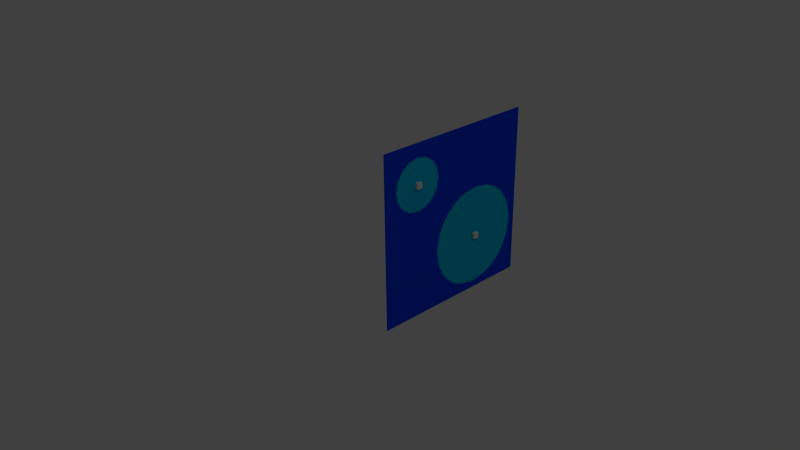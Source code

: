 # Source: shooter.blend  (saved by Blender 2.62.0; exported with 4.5.12 LTS)
import bpy
from mathutils import Matrix  # noqa: F401  (used for matrix-valued properties, if any)

bpy.ops.wm.read_factory_settings(use_empty=True)
scene = bpy.context.scene
scene.name = 'Scene'

# ---- collections
col_collection_1 = bpy.data.collections.new('Collection 1'); scene.collection.children.link(col_collection_1)

# ---- materials (node trees are filled in below, after node groups)
mat_material_001 = bpy.data.materials.new('Material.001')
mat_material_001.alpha_threshold = 0.0
mat_material_001.use_transparent_shadow = False
mat_material_001.diffuse_color = (0.0, 0.5129, 0.8, 1.0)
mat_material_001.roughness = 0.5
mat_material_001.line_color = (0.0, 0.0, 0.0, 1.0)
mat_material_002 = bpy.data.materials.new('Material.002')
mat_material_002.alpha_threshold = 0.0
mat_material_002.use_transparent_shadow = False
mat_material_002.diffuse_color = (0.0, 0.05066, 0.8, 1.0)
mat_material_002.roughness = 0.5
mat_material_002.line_color = (0.0, 0.0, 0.0, 1.0)

# ---- material node trees

# ---- world
world_world = bpy.data.worlds.new('World'); scene.world = world_world
world_world.color = (0.05088, 0.05088, 0.05088)
world_world.use_sun_shadow = False
world_world.sun_shadow_jitter_overblur = 0.0
world_world.cycles.sampling_method = 'MANUAL'
world_world.cycles.sample_map_resolution = 256

# ---- cameras
cam_camera = bpy.data.cameras.new('Camera')
cam_camera.clip_end = 100.0
cam_camera.lens = 35.0
cam_camera.sensor_width = 32.0
cam_camera.sensor_height = 18.0
cam_camera.ortho_scale = 7.314
cam_camera.dof.focus_distance = 0.0
cam_camera.dof.aperture_fstop = 128.0

# ---- lights
light_lamp = bpy.data.lights.new('Lamp', 'POINT')
light_lamp.transmission_factor = 0.0
light_lamp.cutoff_distance = 30.0
light_lamp.energy = 100.0
light_lamp.shadow_buffer_clip_start = 1.001
light_lamp.shadow_soft_size = 1.0
light_lamp.shadow_maximum_resolution = 0.006
light_lamp.use_absolute_resolution = True
light_lamp.cycles.use_multiple_importance_sampling = False

# ---- meshes
me_cube_002 = bpy.data.meshes.new('Cube.002')
me_cube_002.from_pydata([(1.0, 1.0, -1.0), (1.0, -1.0, -1.0), (-1.0, -1.0, -1.0), (-1.0, 1.0, -1.0), (1.0, 1.0, 1.0), (1.0, -1.0, 1.0), (-1.0, -1.0, 1.0), (-1.0, 1.0, 1.0)], [], [(0, 1, 2, 3), (4, 7, 6, 5), (0, 4, 5, 1), (1, 5, 6, 2), (2, 6, 7, 3), (4, 0, 3, 7)])
me_cube_002.use_remesh_preserve_volume = False
me_cube_002.use_remesh_preserve_attributes = False
me_cube_002.use_mirror_vertex_groups = False
me_cube_002.update()
me_cube_001 = bpy.data.meshes.new('Cube.001')
me_cube_001.from_pydata([(1.0, 1.0, -1.0), (1.0, -1.0, -1.0), (-1.0, -1.0, -1.0), (-1.0, 1.0, -1.0), (1.0, 1.0, 1.0), (1.0, -1.0, 1.0), (-1.0, -1.0, 1.0), (-1.0, 1.0, 1.0)], [], [(0, 1, 2, 3), (4, 7, 6, 5), (0, 4, 5, 1), (1, 5, 6, 2), (2, 6, 7, 3), (4, 0, 3, 7)])
me_cube_001.use_remesh_preserve_volume = False
me_cube_001.use_remesh_preserve_attributes = False
me_cube_001.use_mirror_vertex_groups = False
me_cube_001.update()
me_plane_001 = bpy.data.meshes.new('Plane.001')
me_plane_001.from_pydata([(-0.07956, -0.07956, 0.0), (-0.2206, 0.518, 0.0), (0.518, -0.2206, 0.0), (-0.07956, 0.7462, 0.0), (-0.2206, 0.1487, 0.0), (0.1487, -0.2206, 0.0), (0.7462, -0.07956, 0.0), (0.518, 0.8873, 0.0), (0.8873, 0.518, 0.0), (-0.8392, -0.5417, 0.0), (-0.5417, -0.2441, 0.0), (-0.2441, -0.5417, 0.0), (-0.5417, -0.8392, 0.0), (0.1487, 0.8873, 0.0), (0.7462, 0.7462, 0.0), (0.8873, 0.1487, 0.0), (-0.7521, -0.3313, 0.0), (-0.3313, -0.3313, 0.0), (-0.7521, -0.7521, 0.0), (-0.3313, -0.7521, 0.0), (-0.1634, 0.6403, 0.0), (-0.2506, 0.3333, 0.0), (-0.1634, 0.02635, 0.0), (0.02635, -0.1634, 0.0), (0.3333, -0.2506, 0.0), (0.6403, -0.1634, 0.0), (0.02635, 0.83, 0.0), (0.3333, 0.9172, 0.0), (0.6403, 0.83, 0.0), (0.83, 0.6403, 0.0), (0.9172, 0.3333, 0.0), (0.83, 0.02635, 0.0), (-0.6555, -0.2668, 0.0), (-0.8166, -0.4278, 0.0), (-0.4278, -0.2668, 0.0), (-0.2668, -0.4278, 0.0), (-0.8166, -0.6555, 0.0), (-0.6555, -0.8166, 0.0), (-0.4278, -0.8166, 0.0), (-0.2668, -0.6555, 0.0), (-0.5417, -0.5417, -3.459e-07), (0.3333, 0.3333, 2.127e-07)], [], [(19, 39, 40), (39, 11, 40), (38, 19, 40), (12, 38, 40), (18, 37, 40), (37, 12, 40), (36, 18, 40), (9, 36, 40), (35, 17, 40), (11, 35, 40), (17, 34, 40), (34, 10, 40), (16, 33, 40), (33, 9, 40), (32, 16, 40), (10, 32, 40), (31, 15, 41), (6, 31, 41), (15, 30, 41), (30, 8, 41), (29, 14, 41), (8, 29, 41), (14, 28, 41), (28, 7, 41), (27, 13, 41), (7, 27, 41), (13, 26, 41), (26, 3, 41), (25, 6, 41), (2, 25, 41), (5, 24, 41), (24, 2, 41), (23, 5, 41), (0, 23, 41), (4, 22, 41), (22, 0, 41), (21, 4, 41), (1, 21, 41), (3, 20, 41), (20, 1, 41)])
me_plane_001.materials.append(mat_material_001)
me_plane_001.use_remesh_preserve_volume = False
me_plane_001.use_remesh_preserve_attributes = False
me_plane_001.use_mirror_vertex_groups = False
me_plane_001.update()
me_plane = bpy.data.meshes.new('Plane')
me_plane.from_pydata([(1.0, 1.0, 0.0), (1.0, -1.0, 0.0), (-1.0, -1.0, 0.0), (-1.0, 1.0, 0.0), (-0.07956, -0.07956, 0.0), (-0.2206, 0.518, 0.0), (0.518, -0.2206, 0.0), (-0.07956, 0.7462, 0.0), (-0.2206, 0.1487, 0.0), (0.1487, -0.2206, 0.0), (0.7462, -0.07956, 0.0), (0.518, 0.8873, 0.0), (0.8873, 0.518, 0.0), (-0.8392, -0.5417, 0.0), (-0.5417, -0.2441, 0.0), (-0.2441, -0.5417, 0.0), (-0.5417, -0.8392, 0.0), (0.1487, 0.8873, 0.0), (0.7462, 0.7462, 0.0), (0.8873, 0.1487, 0.0), (-0.7521, -0.3313, 0.0), (-0.3313, -0.3313, 0.0), (-0.7521, -0.7521, 0.0), (-0.3313, -0.7521, 0.0), (-0.1634, 0.6403, 0.0), (-0.2506, 0.3333, 0.0), (-0.1634, 0.02635, 0.0), (0.02635, -0.1634, 0.0), (0.3333, -0.2506, 0.0), (0.6403, -0.1634, 0.0), (0.02635, 0.83, 0.0), (0.3333, 0.9172, 0.0), (0.6403, 0.83, 0.0), (0.83, 0.6403, 0.0), (0.9172, 0.3333, 0.0), (0.83, 0.02635, 0.0), (-0.6555, -0.2668, 0.0), (-0.8166, -0.4278, 0.0), (-0.4278, -0.2668, 0.0), (-0.2668, -0.4278, 0.0), (-0.8166, -0.6555, 0.0), (-0.6555, -0.8166, 0.0), (-0.4278, -0.8166, 0.0), (-0.2668, -0.6555, 0.0)], [], [(5, 24, 3), (24, 7, 3), (8, 25, 3), (25, 5, 3), (4, 26, 3), (26, 8, 3), (7, 30, 3), (30, 17, 3), (31, 0, 3), (17, 31, 3), (11, 0, 31), (32, 0, 11), (18, 0, 32), (33, 0, 18), (12, 0, 33), (1, 0, 34), (34, 0, 12), (34, 19, 1), (19, 35, 1), (35, 10, 1), (9, 27, 1), (27, 4, 1), (6, 28, 1), (28, 9, 1), (10, 29, 1), (29, 6, 1), (20, 36, 3), (36, 14, 3), (37, 3, 2), (13, 37, 2), (37, 20, 3), (14, 38, 3), (38, 21, 3), (21, 39, 1), (39, 15, 1), (22, 40, 2), (40, 13, 2), (16, 41, 2), (41, 22, 2), (15, 43, 1), (43, 23, 1), (42, 2, 1), (23, 42, 1), (42, 16, 2), (4, 3, 21), (4, 21, 1)])
me_plane.materials.append(mat_material_002)
me_plane.use_remesh_preserve_volume = False
me_plane.use_remesh_preserve_attributes = False
me_plane.use_mirror_vertex_groups = False
me_plane.update()

# ---- objects
ob_marker_large_hole = bpy.data.objects.new('marker_large_hole', me_cube_002)
ob_marker_small_hole = bpy.data.objects.new('marker_small_hole', me_cube_001)
ob_ignore_background = bpy.data.objects.new('ignore_background', me_plane_001)
ob_solid_1 = bpy.data.objects.new('solid_1', me_plane)
ob_lamp = bpy.data.objects.new('Lamp', light_lamp)
ob_camera = bpy.data.objects.new('Camera', cam_camera)

# ---- transforms, parenting, visibility, modifiers, constraints
ob_marker_large_hole.location = (0.0, 0.1016, -0.1016)
ob_marker_large_hole.scale = (0.01, 0.01, 0.01)
ob_marker_large_hole.lineart.crease_threshold = 0.0
ob_marker_small_hole.location = (0.0, -0.1651, 0.1651)
ob_marker_small_hole.scale = (0.01, 0.01, 0.01)
ob_marker_small_hole.lineart.crease_threshold = 0.0
ob_ignore_background.location = (0.0, 0.0, 0.0)
ob_ignore_background.rotation_euler = (0.0, 1.571, 0.0)
ob_ignore_background.scale = (0.3048, 0.3048, 0.305)
ob_ignore_background.lineart.crease_threshold = 0.0
ob_solid_1.location = (0.0, 0.0, 0.0)
ob_solid_1.rotation_euler = (0.0, 1.571, 0.0)
ob_solid_1.scale = (0.3048, 0.3048, 0.305)
ob_solid_1.lineart.crease_threshold = 0.0
ob_lamp.location = (4.076, 1.005, 5.904)
ob_lamp.rotation_euler = (0.6503, 0.05522, 1.866)
ob_lamp.lock_rotations_4d = False
ob_lamp.empty_display_type = 'ARROWS'
ob_lamp.color = (0.0, 0.0, 0.0, 0.0)
ob_lamp.lineart.crease_threshold = 0.0
ob_camera.location = (1.762, -1.885, 1.254)
ob_camera.rotation_euler = (1.109, 0.01082, 0.8149)
ob_camera.lock_rotations_4d = False
ob_camera.empty_display_type = 'ARROWS'
ob_camera.color = (0.0, 0.0, 0.0, 0.0)
ob_camera.display_type = 'WIRE'
ob_camera.lineart.crease_threshold = 0.0

# ---- collection membership
col_collection_1.objects.link(ob_marker_large_hole)
col_collection_1.objects.link(ob_marker_small_hole)
col_collection_1.objects.link(ob_ignore_background)
col_collection_1.objects.link(ob_solid_1)
col_collection_1.objects.link(ob_lamp)
col_collection_1.objects.link(ob_camera)

# ---- scene / render settings (as saved in the file)
scene.camera = ob_camera
scene.frame_start = 1; scene.frame_end = 250; scene.frame_set(1)
scene.render.engine = 'BLENDER_EEVEE_NEXT'
scene.render.image_settings.color_mode = 'RGB'
scene.render.image_settings.compression = 90
scene.render.resolution_percentage = 50
scene.render.dither_intensity = 0.0
scene.render.bake_margin = 2
scene.render.bake_bias = 0.0
scene.cycles.use_denoising = False
scene.cycles.samples = 10
scene.cycles.sampling_pattern = 'TABULATED_SOBOL'
scene.cycles.light_sampling_threshold = 0.0
scene.cycles.use_adaptive_sampling = False
scene.cycles.use_light_tree = False
scene.cycles.blur_glossy = 0.0
scene.cycles.volume_bounces = 1
scene.cycles.pixel_filter_type = 'GAUSSIAN'
scene.cycles.sample_clamp_indirect = 0.0
scene.view_settings.view_transform = 'Standard'
bpy.context.view_layer.update()
